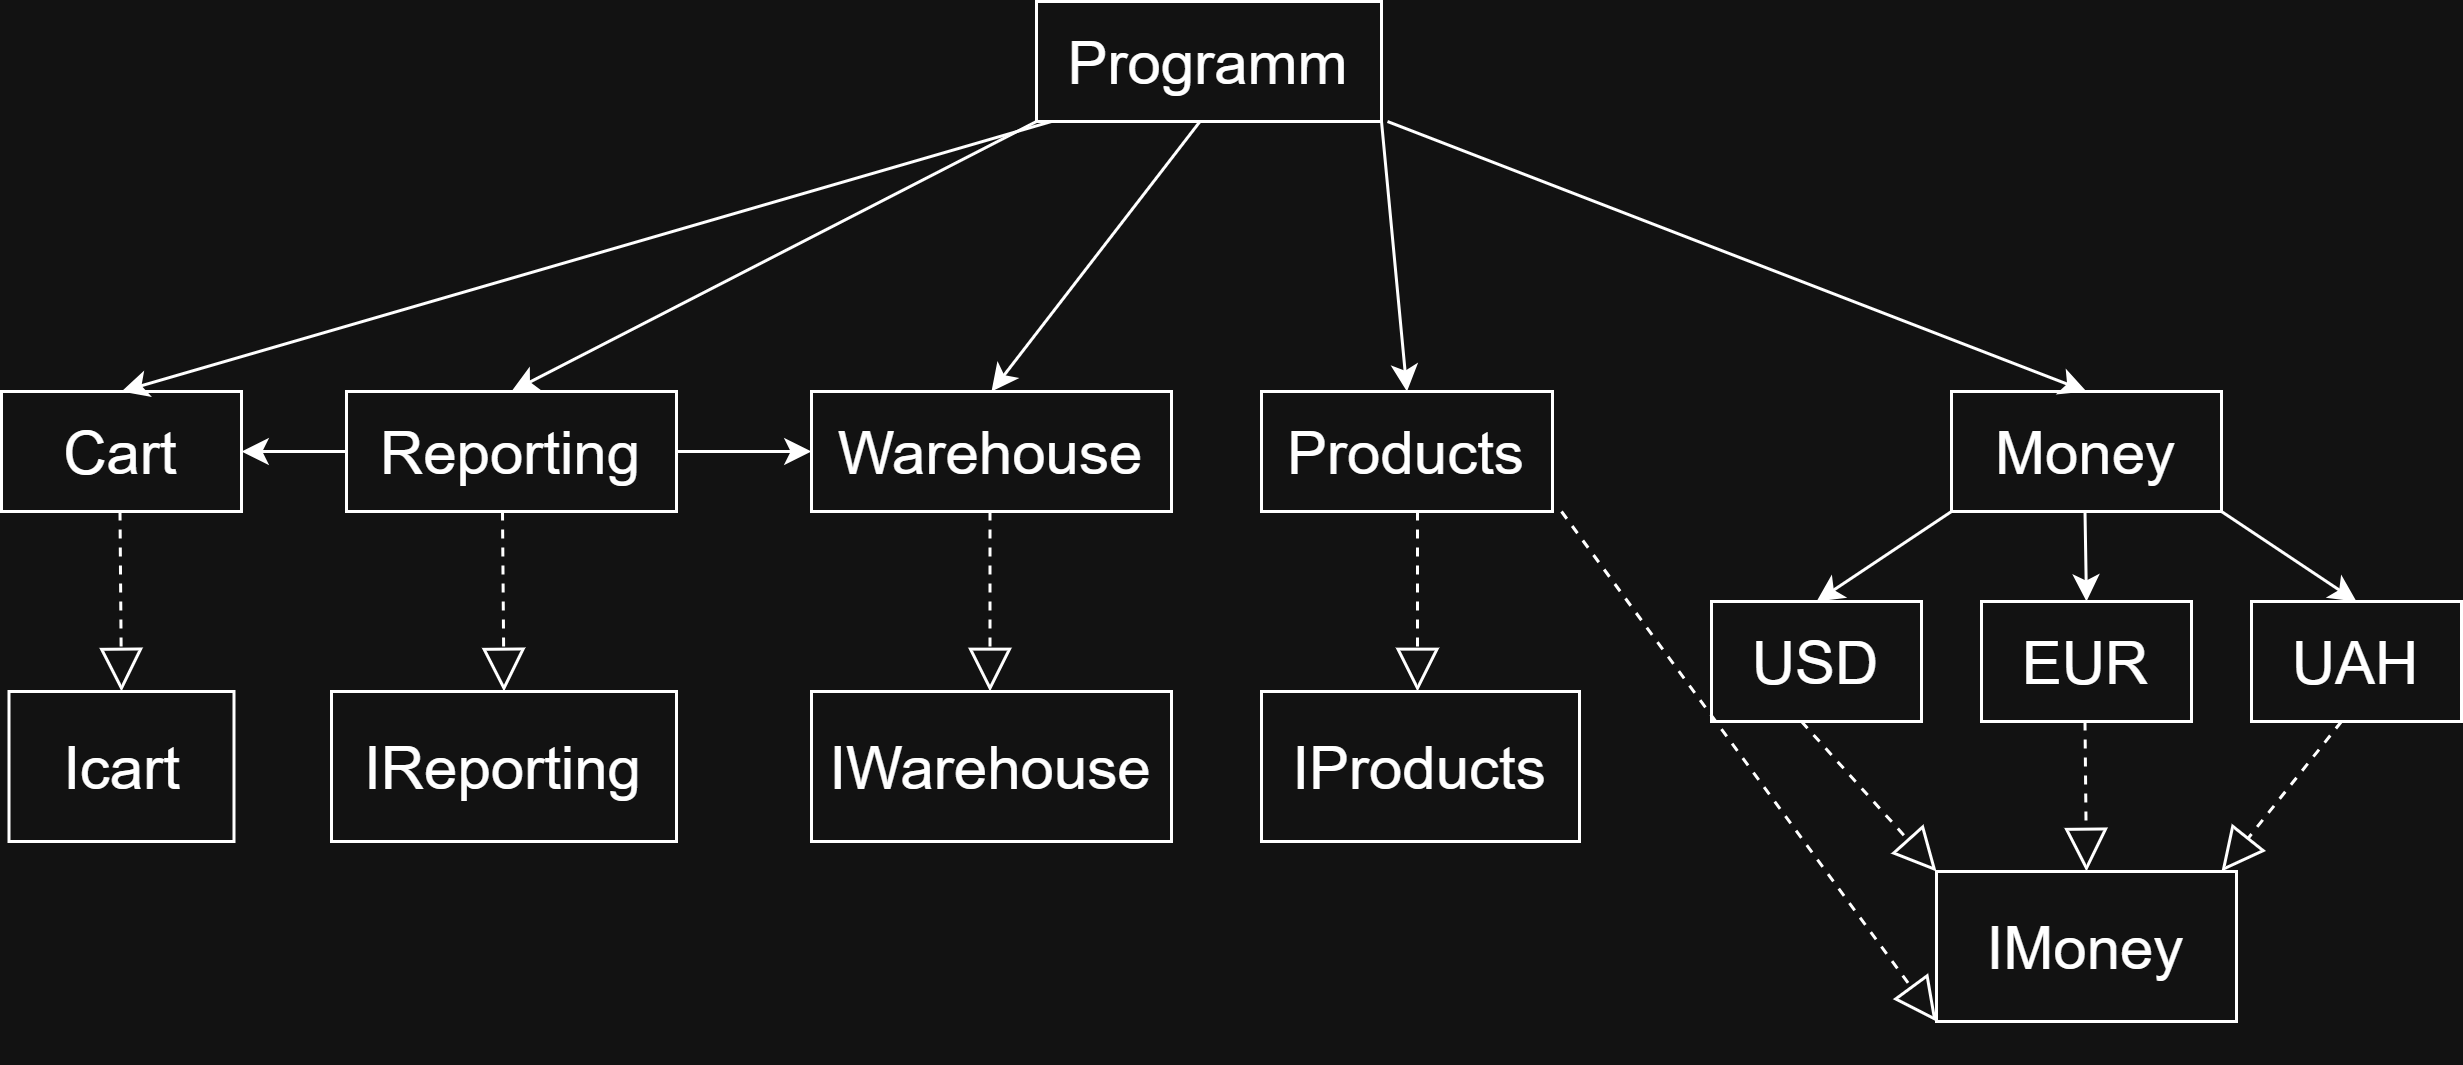

The diagram above was exported from draw.io. Its source (the exported page's mxGraphModel, read from the mxfile embedded in the PNG):
<mxGraphModel dx="1050" dy="557" grid="1" gridSize="10" guides="1" tooltips="1" connect="1" arrows="1" fold="1" page="1" pageScale="1" pageWidth="850" pageHeight="1100" background="none" math="0" shadow="0">
  <root>
    <mxCell id="0" />
    <mxCell id="1" parent="0" />
    <mxCell id="M-e9wq1F7jrDAJsLC--k-1" value="&lt;font style=&quot;font-size: 20px;&quot;&gt;Programm&lt;/font&gt;" style="rounded=0;whiteSpace=wrap;html=1;" vertex="1" parent="1">
      <mxGeometry x="365" y="30" width="115" height="40" as="geometry" />
    </mxCell>
    <mxCell id="M-e9wq1F7jrDAJsLC--k-2" value="" style="endArrow=classic;html=1;rounded=0;entryX=0.5;entryY=0;entryDx=0;entryDy=0;" edge="1" parent="1" target="M-e9wq1F7jrDAJsLC--k-3">
      <mxGeometry width="50" height="50" relative="1" as="geometry">
        <mxPoint x="365" y="70" as="sourcePoint" />
        <mxPoint x="80" y="160" as="targetPoint" />
      </mxGeometry>
    </mxCell>
    <mxCell id="M-e9wq1F7jrDAJsLC--k-3" value="&lt;font style=&quot;font-size: 20px;&quot;&gt;R&lt;/font&gt;&lt;span style=&quot;font-size: 20px; background-color: transparent; color: light-dark(rgb(0, 0, 0), rgb(255, 255, 255));&quot;&gt;eporting&lt;/span&gt;" style="rounded=0;whiteSpace=wrap;html=1;" vertex="1" parent="1">
      <mxGeometry x="135" y="160" width="110" height="40" as="geometry" />
    </mxCell>
    <mxCell id="M-e9wq1F7jrDAJsLC--k-4" value="&lt;font style=&quot;font-size: 20px;&quot;&gt;Warehouse&lt;/font&gt;" style="rounded=0;whiteSpace=wrap;html=1;" vertex="1" parent="1">
      <mxGeometry x="290" y="160" width="120" height="40" as="geometry" />
    </mxCell>
    <mxCell id="M-e9wq1F7jrDAJsLC--k-6" value="" style="endArrow=classic;html=1;rounded=0;exitX=1;exitY=0.5;exitDx=0;exitDy=0;entryX=0;entryY=0.5;entryDx=0;entryDy=0;" edge="1" parent="1" source="M-e9wq1F7jrDAJsLC--k-3" target="M-e9wq1F7jrDAJsLC--k-4">
      <mxGeometry width="50" height="50" relative="1" as="geometry">
        <mxPoint x="300" y="179.5" as="sourcePoint" />
        <mxPoint x="330" y="190" as="targetPoint" />
      </mxGeometry>
    </mxCell>
    <mxCell id="M-e9wq1F7jrDAJsLC--k-7" value="&lt;font style=&quot;font-size: 20px;&quot;&gt;IWarehouse&lt;/font&gt;" style="rounded=0;whiteSpace=wrap;html=1;" vertex="1" parent="1">
      <mxGeometry x="290" y="260" width="120" height="50" as="geometry" />
    </mxCell>
    <mxCell id="M-e9wq1F7jrDAJsLC--k-8" value="" style="endArrow=block;dashed=1;endFill=0;endSize=12;html=1;rounded=0;" edge="1" parent="1">
      <mxGeometry width="160" relative="1" as="geometry">
        <mxPoint x="349.5" y="200" as="sourcePoint" />
        <mxPoint x="349.5" y="260" as="targetPoint" />
      </mxGeometry>
    </mxCell>
    <mxCell id="M-e9wq1F7jrDAJsLC--k-10" value="&lt;font style=&quot;font-size: 20px;&quot;&gt;IReporting&lt;/font&gt;" style="rounded=0;whiteSpace=wrap;html=1;" vertex="1" parent="1">
      <mxGeometry x="130" y="260" width="115" height="50" as="geometry" />
    </mxCell>
    <mxCell id="M-e9wq1F7jrDAJsLC--k-11" value="" style="endArrow=block;dashed=1;endFill=0;endSize=12;html=1;rounded=0;entryX=0.5;entryY=0;entryDx=0;entryDy=0;" edge="1" parent="1" target="M-e9wq1F7jrDAJsLC--k-10">
      <mxGeometry width="160" relative="1" as="geometry">
        <mxPoint x="187" y="200" as="sourcePoint" />
        <mxPoint x="187" y="250" as="targetPoint" />
      </mxGeometry>
    </mxCell>
    <mxCell id="M-e9wq1F7jrDAJsLC--k-12" value="&lt;font style=&quot;font-size: 20px;&quot;&gt;Products&lt;/font&gt;" style="rounded=0;whiteSpace=wrap;html=1;" vertex="1" parent="1">
      <mxGeometry x="440" y="160" width="97" height="40" as="geometry" />
    </mxCell>
    <mxCell id="M-e9wq1F7jrDAJsLC--k-13" value="&lt;font style=&quot;font-size: 20px;&quot;&gt;IProducts&lt;/font&gt;" style="rounded=0;whiteSpace=wrap;html=1;" vertex="1" parent="1">
      <mxGeometry x="440" y="260" width="106" height="50" as="geometry" />
    </mxCell>
    <mxCell id="M-e9wq1F7jrDAJsLC--k-14" value="" style="endArrow=block;dashed=1;endFill=0;endSize=12;html=1;rounded=0;" edge="1" parent="1">
      <mxGeometry width="160" relative="1" as="geometry">
        <mxPoint x="492" y="200" as="sourcePoint" />
        <mxPoint x="492" y="260" as="targetPoint" />
      </mxGeometry>
    </mxCell>
    <mxCell id="M-e9wq1F7jrDAJsLC--k-15" value="" style="endArrow=classic;html=1;rounded=0;entryX=0.5;entryY=0;entryDx=0;entryDy=0;" edge="1" parent="1" target="M-e9wq1F7jrDAJsLC--k-12">
      <mxGeometry width="50" height="50" relative="1" as="geometry">
        <mxPoint x="480" y="70" as="sourcePoint" />
        <mxPoint x="560" y="120" as="targetPoint" />
      </mxGeometry>
    </mxCell>
    <mxCell id="M-e9wq1F7jrDAJsLC--k-16" value="" style="endArrow=classic;html=1;rounded=0;entryX=0.5;entryY=0;entryDx=0;entryDy=0;" edge="1" parent="1" target="M-e9wq1F7jrDAJsLC--k-4">
      <mxGeometry width="50" height="50" relative="1" as="geometry">
        <mxPoint x="419.5" y="70" as="sourcePoint" />
        <mxPoint x="419.5" y="150" as="targetPoint" />
      </mxGeometry>
    </mxCell>
    <mxCell id="M-e9wq1F7jrDAJsLC--k-17" value="&lt;font style=&quot;font-size: 20px;&quot;&gt;Cart&lt;/font&gt;" style="rounded=0;whiteSpace=wrap;html=1;" vertex="1" parent="1">
      <mxGeometry x="20" y="160" width="80" height="40" as="geometry" />
    </mxCell>
    <mxCell id="M-e9wq1F7jrDAJsLC--k-18" value="" style="endArrow=classic;html=1;rounded=0;entryX=1;entryY=0.5;entryDx=0;entryDy=0;exitX=0;exitY=0.5;exitDx=0;exitDy=0;" edge="1" parent="1" source="M-e9wq1F7jrDAJsLC--k-3" target="M-e9wq1F7jrDAJsLC--k-17">
      <mxGeometry width="50" height="50" relative="1" as="geometry">
        <mxPoint x="150" y="180" as="sourcePoint" />
        <mxPoint x="140" y="179.5" as="targetPoint" />
      </mxGeometry>
    </mxCell>
    <mxCell id="M-e9wq1F7jrDAJsLC--k-19" value="&lt;font style=&quot;font-size: 20px;&quot;&gt;Money&lt;/font&gt;" style="rounded=0;whiteSpace=wrap;html=1;" vertex="1" parent="1">
      <mxGeometry x="670" y="160" width="90" height="40" as="geometry" />
    </mxCell>
    <mxCell id="M-e9wq1F7jrDAJsLC--k-20" value="" style="endArrow=classic;html=1;rounded=0;entryX=0.5;entryY=0;entryDx=0;entryDy=0;" edge="1" parent="1" target="M-e9wq1F7jrDAJsLC--k-17">
      <mxGeometry width="50" height="50" relative="1" as="geometry">
        <mxPoint x="370" y="70" as="sourcePoint" />
        <mxPoint x="220" y="40" as="targetPoint" />
      </mxGeometry>
    </mxCell>
    <mxCell id="M-e9wq1F7jrDAJsLC--k-21" value="" style="endArrow=classic;html=1;rounded=0;entryX=0.5;entryY=0;entryDx=0;entryDy=0;" edge="1" parent="1" target="M-e9wq1F7jrDAJsLC--k-19">
      <mxGeometry width="50" height="50" relative="1" as="geometry">
        <mxPoint x="482" y="70" as="sourcePoint" />
        <mxPoint x="552" y="90" as="targetPoint" />
      </mxGeometry>
    </mxCell>
    <mxCell id="M-e9wq1F7jrDAJsLC--k-22" value="&lt;font style=&quot;font-size: 20px;&quot;&gt;Icart&lt;/font&gt;" style="rounded=0;whiteSpace=wrap;html=1;" vertex="1" parent="1">
      <mxGeometry x="22.5" y="260" width="75" height="50" as="geometry" />
    </mxCell>
    <mxCell id="M-e9wq1F7jrDAJsLC--k-23" value="" style="endArrow=block;dashed=1;endFill=0;endSize=12;html=1;rounded=0;" edge="1" parent="1">
      <mxGeometry width="160" relative="1" as="geometry">
        <mxPoint x="59.5" y="200" as="sourcePoint" />
        <mxPoint x="60" y="260" as="targetPoint" />
      </mxGeometry>
    </mxCell>
    <mxCell id="M-e9wq1F7jrDAJsLC--k-24" value="&lt;font style=&quot;font-size: 20px;&quot;&gt;USD&lt;/font&gt;" style="rounded=0;whiteSpace=wrap;html=1;" vertex="1" parent="1">
      <mxGeometry x="590" y="230" width="70" height="40" as="geometry" />
    </mxCell>
    <mxCell id="M-e9wq1F7jrDAJsLC--k-25" value="&lt;font style=&quot;font-size: 20px;&quot;&gt;EUR&lt;/font&gt;" style="rounded=0;whiteSpace=wrap;html=1;" vertex="1" parent="1">
      <mxGeometry x="680" y="230" width="70" height="40" as="geometry" />
    </mxCell>
    <mxCell id="M-e9wq1F7jrDAJsLC--k-26" value="&lt;font style=&quot;font-size: 20px;&quot;&gt;UAH&lt;/font&gt;" style="rounded=0;whiteSpace=wrap;html=1;" vertex="1" parent="1">
      <mxGeometry x="770" y="230" width="70" height="40" as="geometry" />
    </mxCell>
    <mxCell id="M-e9wq1F7jrDAJsLC--k-27" value="&lt;font style=&quot;font-size: 20px;&quot;&gt;IMoney&lt;/font&gt;" style="rounded=0;whiteSpace=wrap;html=1;" vertex="1" parent="1">
      <mxGeometry x="665" y="320" width="100" height="50" as="geometry" />
    </mxCell>
    <mxCell id="M-e9wq1F7jrDAJsLC--k-28" value="" style="endArrow=classic;html=1;rounded=0;entryX=0.5;entryY=0;entryDx=0;entryDy=0;" edge="1" parent="1" target="M-e9wq1F7jrDAJsLC--k-24">
      <mxGeometry width="50" height="50" relative="1" as="geometry">
        <mxPoint x="670" y="200" as="sourcePoint" />
        <mxPoint x="640" y="270" as="targetPoint" />
      </mxGeometry>
    </mxCell>
    <mxCell id="M-e9wq1F7jrDAJsLC--k-29" value="" style="endArrow=classic;html=1;rounded=0;" edge="1" parent="1">
      <mxGeometry width="50" height="50" relative="1" as="geometry">
        <mxPoint x="714.5" y="200" as="sourcePoint" />
        <mxPoint x="715" y="230" as="targetPoint" />
      </mxGeometry>
    </mxCell>
    <mxCell id="M-e9wq1F7jrDAJsLC--k-30" value="" style="endArrow=classic;html=1;rounded=0;entryX=0.5;entryY=0;entryDx=0;entryDy=0;" edge="1" parent="1" target="M-e9wq1F7jrDAJsLC--k-26">
      <mxGeometry width="50" height="50" relative="1" as="geometry">
        <mxPoint x="760" y="200" as="sourcePoint" />
        <mxPoint x="810" y="240" as="targetPoint" />
      </mxGeometry>
    </mxCell>
    <mxCell id="M-e9wq1F7jrDAJsLC--k-31" value="" style="endArrow=block;dashed=1;endFill=0;endSize=12;html=1;rounded=0;entryX=0;entryY=0;entryDx=0;entryDy=0;" edge="1" parent="1" target="M-e9wq1F7jrDAJsLC--k-27">
      <mxGeometry width="160" relative="1" as="geometry">
        <mxPoint x="620" y="270" as="sourcePoint" />
        <mxPoint x="680" y="330" as="targetPoint" />
      </mxGeometry>
    </mxCell>
    <mxCell id="M-e9wq1F7jrDAJsLC--k-32" value="" style="endArrow=block;dashed=1;endFill=0;endSize=12;html=1;rounded=0;entryX=0.5;entryY=0;entryDx=0;entryDy=0;" edge="1" parent="1" target="M-e9wq1F7jrDAJsLC--k-27">
      <mxGeometry width="160" relative="1" as="geometry">
        <mxPoint x="714.5" y="270" as="sourcePoint" />
        <mxPoint x="714.5" y="330" as="targetPoint" />
      </mxGeometry>
    </mxCell>
    <mxCell id="M-e9wq1F7jrDAJsLC--k-33" value="" style="endArrow=block;dashed=1;endFill=0;endSize=12;html=1;rounded=0;" edge="1" parent="1">
      <mxGeometry width="160" relative="1" as="geometry">
        <mxPoint x="800" y="270" as="sourcePoint" />
        <mxPoint x="760" y="320" as="targetPoint" />
      </mxGeometry>
    </mxCell>
    <mxCell id="M-e9wq1F7jrDAJsLC--k-34" value="" style="endArrow=block;dashed=1;endFill=0;endSize=12;html=1;rounded=0;entryX=0;entryY=1;entryDx=0;entryDy=0;" edge="1" parent="1" target="M-e9wq1F7jrDAJsLC--k-27">
      <mxGeometry width="160" relative="1" as="geometry">
        <mxPoint x="540" y="200" as="sourcePoint" />
        <mxPoint x="660" y="370" as="targetPoint" />
      </mxGeometry>
    </mxCell>
  </root>
</mxGraphModel>